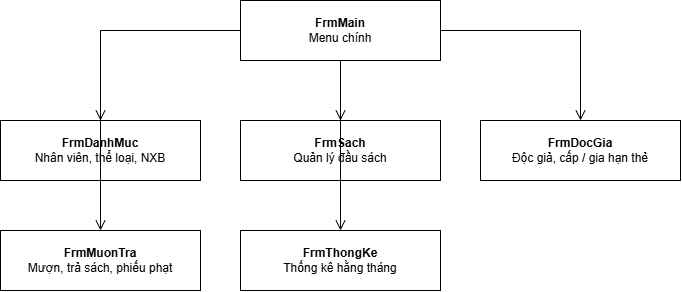

The diagram above was exported from draw.io. Its source (the exported page's mxGraphModel, read from the mxfile embedded in the PNG):
<mxGraphModel dx="1030" dy="527" grid="1" gridSize="10" guides="1" tooltips="1" connect="1" arrows="1" fold="1" page="1" pageScale="1" pageWidth="760" pageHeight="380" background="#ffffff" math="0" shadow="0">
  <root>
    <mxCell id="0" />
    <mxCell id="1" parent="0" />
    <mxCell id="main" parent="1" style="rounded=0;whiteSpace=wrap;html=1;fillColor=#ffffff;strokeColor=#000000;fontSize=12;fontFamily=Arial;fontColor=#000000;" value="&lt;b&gt;FrmMain&lt;/b&gt;&lt;br&gt;Menu chính" vertex="1">
      <mxGeometry height="60" width="200" x="260" y="20" as="geometry" />
    </mxCell>
    <mxCell id="f1" parent="1" style="rounded=0;whiteSpace=wrap;html=1;fillColor=#ffffff;strokeColor=#000000;fontSize=12;fontFamily=Arial;fontColor=#000000;" value="&lt;b&gt;FrmDanhMuc&lt;/b&gt;&lt;br&gt;Nhân viên, thể loại, NXB" vertex="1">
      <mxGeometry height="60" width="200" x="20" y="140" as="geometry" />
    </mxCell>
    <mxCell id="e0" edge="1" parent="1" source="main" style="endArrow=open;endSize=8;html=1;rounded=0;edgeStyle=orthogonalEdgeStyle;strokeColor=#000000;fontSize=11;fontFamily=Arial;fontColor=#000000;" target="f1" value="">
      <mxGeometry relative="1" as="geometry" />
    </mxCell>
    <mxCell id="f2" parent="1" style="rounded=0;whiteSpace=wrap;html=1;fillColor=#ffffff;strokeColor=#000000;fontSize=12;fontFamily=Arial;fontColor=#000000;" value="&lt;b&gt;FrmSach&lt;/b&gt;&lt;br&gt;Quản lý đầu sách" vertex="1">
      <mxGeometry height="60" width="200" x="260" y="140" as="geometry" />
    </mxCell>
    <mxCell id="e1" edge="1" parent="1" source="main" style="endArrow=open;endSize=8;html=1;rounded=0;edgeStyle=orthogonalEdgeStyle;strokeColor=#000000;fontSize=11;fontFamily=Arial;fontColor=#000000;" target="f2" value="">
      <mxGeometry relative="1" as="geometry" />
    </mxCell>
    <mxCell id="f3" parent="1" style="rounded=0;whiteSpace=wrap;html=1;fillColor=#ffffff;strokeColor=#000000;fontSize=12;fontFamily=Arial;fontColor=#000000;" value="&lt;b&gt;FrmDocGia&lt;/b&gt;&lt;br&gt;Độc giả, cấp / gia hạn thẻ" vertex="1">
      <mxGeometry height="60" width="200" x="500" y="140" as="geometry" />
    </mxCell>
    <mxCell id="e2" edge="1" parent="1" source="main" style="endArrow=open;endSize=8;html=1;rounded=0;edgeStyle=orthogonalEdgeStyle;strokeColor=#000000;fontSize=11;fontFamily=Arial;fontColor=#000000;" target="f3" value="">
      <mxGeometry relative="1" as="geometry" />
    </mxCell>
    <mxCell id="f4" parent="1" style="rounded=0;whiteSpace=wrap;html=1;fillColor=#ffffff;strokeColor=#000000;fontSize=12;fontFamily=Arial;fontColor=#000000;" value="&lt;b&gt;FrmMuonTra&lt;/b&gt;&lt;br&gt;Mượn, trả sách, phiếu phạt" vertex="1">
      <mxGeometry height="60" width="200" x="20" y="250" as="geometry" />
    </mxCell>
    <mxCell id="e3" edge="1" parent="1" source="main" style="endArrow=open;endSize=8;html=1;rounded=0;edgeStyle=orthogonalEdgeStyle;strokeColor=#000000;fontSize=11;fontFamily=Arial;fontColor=#000000;" target="f4" value="">
      <mxGeometry relative="1" as="geometry" />
    </mxCell>
    <mxCell id="f5" parent="1" style="rounded=0;whiteSpace=wrap;html=1;fillColor=#ffffff;strokeColor=#000000;fontSize=12;fontFamily=Arial;fontColor=#000000;" value="&lt;b&gt;FrmThongKe&lt;/b&gt;&lt;br&gt;Thống kê hằng tháng" vertex="1">
      <mxGeometry height="60" width="200" x="260" y="250" as="geometry" />
    </mxCell>
    <mxCell id="e4" edge="1" parent="1" source="main" style="endArrow=open;endSize=8;html=1;rounded=0;edgeStyle=orthogonalEdgeStyle;strokeColor=#000000;fontSize=11;fontFamily=Arial;fontColor=#000000;" target="f5" value="">
      <mxGeometry relative="1" as="geometry" />
    </mxCell>
  </root>
</mxGraphModel>